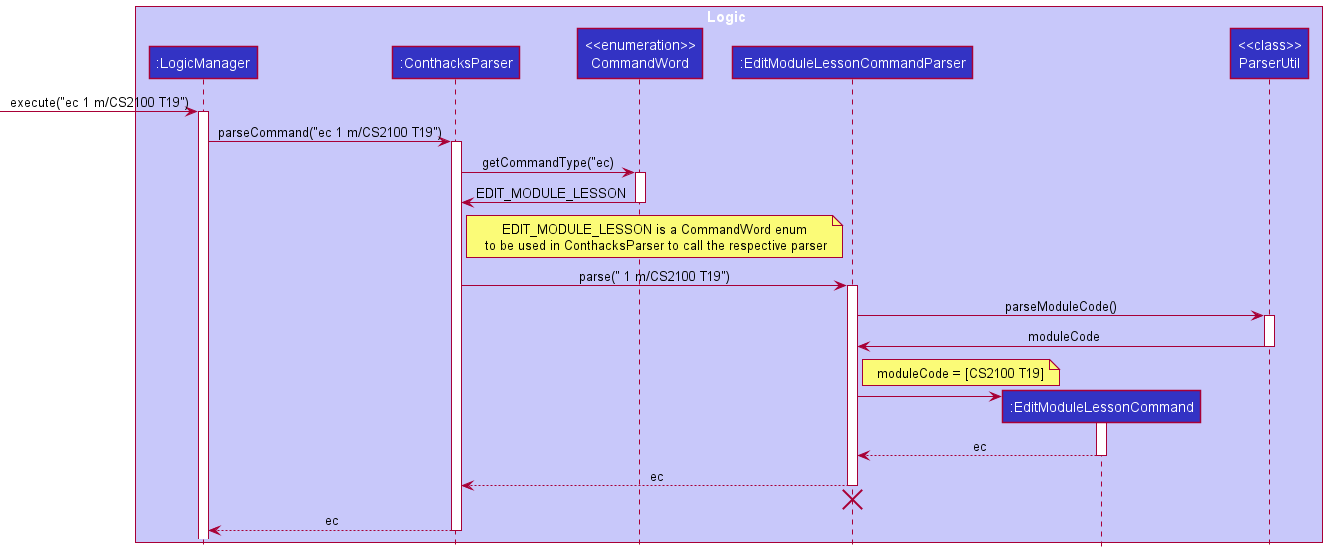

The diagram above was rendered by PlantUML. Its source (embedded in the PNG):
@startuml
!include style.puml

box Logic LOGIC_COLOR_T1
participant ":LogicManager" as LogicManager LOGIC_COLOR
participant ":ConthacksParser" as ConthacksParser LOGIC_COLOR
participant "<<enumeration>>\nCommandWord" as CommandWord LOGIC_COLOR
participant ":EditModuleLessonCommandParser" as EditModuleLessonCommandParser LOGIC_COLOR
participant ":EditModuleLessonCommand" as EditModuleLessonCommand LOGIC_COLOR
participant "<<class>>\nParserUtil" as ParserUtil LOGIC_COLOR
end box

[-> LogicManager : execute("ec 1 m/CS2100 T19")
activate LogicManager

LogicManager -> ConthacksParser : parseCommand("ec 1 m/CS2100 T19")
activate ConthacksParser

ConthacksParser -> CommandWord : getCommandType("ec)
activate CommandWord
CommandWord -> ConthacksParser : EDIT_MODULE_LESSON
note right of ConthacksParser : EDIT_MODULE_LESSON is a CommandWord enum\n to be used in ConthacksParser to call the respective parser
deactivate CommandWord

ConthacksParser -> EditModuleLessonCommandParser : parse(" 1 m/CS2100 T19")
activate EditModuleLessonCommandParser

EditModuleLessonCommandParser -> ParserUtil : parseModuleCode()
activate ParserUtil
ParserUtil -> EditModuleLessonCommandParser : moduleCode
deactivate ParserUtil
note right of EditModuleLessonCommandParser : moduleCode = [CS2100 T19]


create EditModuleLessonCommand
EditModuleLessonCommandParser -> EditModuleLessonCommand
activate EditModuleLessonCommand

EditModuleLessonCommand --> EditModuleLessonCommandParser : ec
deactivate EditModuleLessonCommand

EditModuleLessonCommandParser --> ConthacksParser : ec
deactivate EditModuleLessonCommandParser
'Hidden arrow to position the destroy marker below the end of the activation bar.
EditModuleLessonCommandParser -[hidden]-> ConthacksParser
destroy EditModuleLessonCommandParser

ConthacksParser --> LogicManager : ec
deactivate ConthacksParser
@enduml